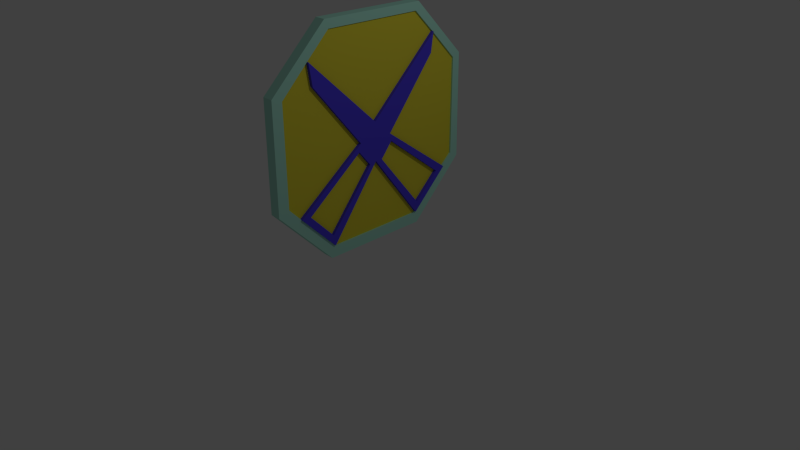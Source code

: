 # Source: damage.blend  (saved by Blender 2.72.0; exported with 4.5.12 LTS)
import bpy
from mathutils import Matrix  # noqa: F401  (used for matrix-valued properties, if any)

bpy.ops.wm.read_factory_settings(use_empty=True)
scene = bpy.context.scene
scene.name = 'Scene'

# ---- collections
col_collection_1 = bpy.data.collections.new('Collection 1'); scene.collection.children.link(col_collection_1)

# ---- materials (node trees are filled in below, after node groups)
mat_material = bpy.data.materials.new('Material')
mat_material.alpha_threshold = 0.0
mat_material.use_transparent_shadow = False
mat_material.diffuse_color = (0.08932, 0.06337, 0.8, 1.0)
mat_material.roughness = 0.5
mat_material_001 = bpy.data.materials.new('Material.001')
mat_material_001.alpha_threshold = 0.0
mat_material_001.use_transparent_shadow = False
mat_material_001.diffuse_color = (0.8, 0.7034, 0.04928, 1.0)
mat_material_001.roughness = 0.5
mat_material_002 = bpy.data.materials.new('Material.002')
mat_material_002.alpha_threshold = 0.0
mat_material_002.use_transparent_shadow = False
mat_material_002.diffuse_color = (0.416, 0.8, 0.6664, 1.0)
mat_material_002.roughness = 0.5

# ---- material node trees

# ---- world
world_world = bpy.data.worlds.new('World'); scene.world = world_world
world_world.color = (0.05088, 0.05088, 0.05088)
world_world.use_sun_shadow = False
world_world.sun_shadow_jitter_overblur = 0.0
world_world.cycles.sampling_method = 'MANUAL'
world_world.cycles.sample_map_resolution = 256

# ---- cameras
cam_camera = bpy.data.cameras.new('Camera')
cam_camera.clip_end = 100.0
cam_camera.lens = 35.0
cam_camera.sensor_width = 32.0
cam_camera.sensor_height = 18.0
cam_camera.ortho_scale = 7.314
cam_camera.dof.focus_distance = 0.0
cam_camera.dof.aperture_fstop = 128.0

# ---- lights
light_lamp = bpy.data.lights.new('Lamp', 'POINT')
light_lamp.transmission_factor = 0.0
light_lamp.cutoff_distance = 30.0
light_lamp.energy = 100.0
light_lamp.shadow_buffer_clip_start = 1.001
light_lamp.shadow_soft_size = 0.1
light_lamp.shadow_maximum_resolution = 0.006
light_lamp.use_absolute_resolution = True
light_lamp.cycles.use_multiple_importance_sampling = False

# ---- meshes
me_plane = bpy.data.meshes.new('Plane')
me_plane.from_pydata([(0.05092, 0.6419, -1.274), (0.05167, -1.313, -0.5852), (0.0513, 1.347, 0.6618), (0.05205, -0.627, 1.367), (0.05093, 1.323, -0.6243), (0.05168, 0.6991, 1.347), (0.05204, -1.302, 0.7008), (0.05129, -0.6691, -1.275), (0.05093, 1.172, -0.7626), (0.05205, -0.938, 1.063), (0.05092, 0.664, -1.255), (0.05158, -1.155, -0.7555), (0.05152, 0.9742, 1.06), (0.05152, 0.001152, 0.1506), (0.05152, -0.231, -0.06211), (0.0513, -0.6829, -1.256), (0.05139, 0.2348, -0.05807), (0.05137, -0.002972, -0.3504), (0.05145, 0.9319, 0.8017), (0.05195, -0.8966, 0.7732), (0.05093, 1.097, -0.8348), (0.05092, 0.7374, -1.184), (0.05096, 1.111, -0.7171), (0.05096, 0.6159, -1.189), (0.05096, 1.038, -0.7872), (0.05096, 0.6884, -1.12), (0.05136, 0.2965, -0.1045), (0.05134, 0.04427, -0.4144), (0.05136, 0.2526, -0.1584), (0.05135, 0.0931, -0.3544), (0.05134, -0.7583, -1.177), (0.05154, -1.098, -0.8161), (0.05157, -1.084, -0.7024), (0.0513, -0.6333, -1.19), (0.05135, -0.7056, -1.112), (0.05154, -1.029, -0.7624), (0.05153, -0.3009, -0.1145), (0.05137, -0.05583, -0.4208), (0.05139, -0.09656, -0.3699), (0.0515, -0.2592, -0.1666), (-0.04986, 0.6418, -1.274), (-0.04912, -1.313, -0.5851), (-0.04949, 1.346, 0.6619), (-0.04874, -0.6271, 1.367), (-0.04986, 1.323, -0.6242), (-0.04911, 0.699, 1.347), (-0.04874, -1.302, 0.7009), (-0.0495, -0.6692, -1.275), (-0.04986, 1.172, -0.7625), (-0.04874, -0.9381, 1.063), (-0.04986, 0.6639, -1.255), (-0.04921, -1.155, -0.7554), (-0.04927, 0.9741, 1.06), (-0.04927, 0.001051, 0.1507), (-0.04926, -0.2311, -0.062), (-0.04949, -0.683, -1.256), (-0.04939, 0.2347, -0.05797), (-0.04941, -0.003072, -0.3503), (-0.04933, 0.9318, 0.8018), (-0.04883, -0.8967, 0.7733), (-0.04986, 1.097, -0.8347), (-0.04986, 0.7373, -1.183), (-0.04983, 1.111, -0.717), (-0.04983, 0.6158, -1.189), (-0.04983, 1.038, -0.7871), (-0.04983, 0.6883, -1.12), (-0.04942, 0.2964, -0.1044), (-0.04944, 0.04417, -0.4143), (-0.04943, 0.2525, -0.1583), (-0.04944, 0.093, -0.3543), (-0.04944, -0.7584, -1.176), (-0.04924, -1.098, -0.816), (-0.04921, -1.084, -0.7023), (-0.04948, -0.6334, -1.19), (-0.04944, -0.7057, -1.112), (-0.04925, -1.029, -0.7623), (-0.04926, -0.301, -0.1144), (-0.04942, -0.05593, -0.4207), (-0.04939, -0.09666, -0.3698), (-0.04929, -0.2593, -0.1665), (-0.09627, 1.172, -0.7624), (-0.09514, -0.9381, 1.063), (-0.09627, 0.6639, -1.254), (-0.09562, -1.155, -0.7554), (-0.09568, 0.9741, 1.06), (-0.09567, 0.0009946, 0.1508), (-0.09567, -0.2312, -0.06194), (-0.09589, -0.6831, -1.256), (-0.0958, 0.2346, -0.05791), (-0.09582, -0.003129, -0.3502), (-0.09574, 0.9318, 0.8019), (-0.09524, -0.8968, 0.7734), (-0.09627, 1.097, -0.8346), (-0.0958, 0.1923, -0.11), (-0.09627, 0.7373, -1.183), (-0.09581, 0.0444, -0.2918), (-0.09624, 1.111, -0.717), (-0.09624, 0.6158, -1.189), (-0.09624, 1.038, -0.7871), (-0.09624, 0.6882, -1.12), (-0.09583, 0.2963, -0.1043), (-0.09585, 0.04411, -0.4142), (-0.09583, 0.2525, -0.1582), (-0.09585, 0.09294, -0.3542), (-0.09585, -0.7585, -1.176), (-0.09579, -0.04121, -0.3021), (-0.09565, -1.098, -0.8159), (-0.0957, -0.1906, -0.1132), (-0.09562, -1.085, -0.7022), (-0.09589, -0.6335, -1.19), (-0.09585, -0.7057, -1.112), (-0.09565, -1.029, -0.7623), (-0.09567, -0.301, -0.1144), (-0.09582, -0.05599, -0.4206), (-0.0958, -0.09671, -0.3697), (-0.09569, -0.2594, -0.1664), (0.09289, 1.172, -0.7626), (0.09401, -0.938, 1.063), (0.09289, 0.664, -1.255), (0.09354, -1.155, -0.7555), (0.09348, 0.9742, 1.06), (0.09348, 0.001152, 0.1506), (0.09349, -0.231, -0.06211), (0.09326, -0.6829, -1.256), (0.09336, 0.2348, -0.05807), (0.09334, -0.002972, -0.3504), (0.09342, 0.9319, 0.8017), (0.09392, -0.8966, 0.7732), (0.09289, 1.097, -0.8348), (0.09336, 0.1924, -0.1102), (0.09289, 0.7374, -1.184), (0.09334, 0.04456, -0.2919), (0.09292, 1.111, -0.7171), (0.09292, 0.6159, -1.189), (0.09292, 1.038, -0.7872), (0.09292, 0.6884, -1.12), (0.09333, 0.2965, -0.1045), (0.09331, 0.04427, -0.4144), (0.09332, 0.2526, -0.1584), (0.09331, 0.0931, -0.3544), (0.09331, -0.7583, -1.177), (0.09336, -0.04105, -0.3022), (0.09351, -1.098, -0.8161), (0.09346, -0.1905, -0.1134), (0.09354, -1.084, -0.7024), (0.09327, -0.6333, -1.19), (0.09331, -0.7056, -1.112), (0.0935, -1.029, -0.7624), (0.09349, -0.3009, -0.1145), (0.09333, -0.05583, -0.4208), (0.09336, -0.09656, -0.3699), (0.09346, -0.2592, -0.1666), (0.05205, -0.6765, 1.481), (0.05168, 0.7449, 1.455), (-0.04874, -0.6766, 1.481), (-0.04911, 0.7448, 1.455), (0.05092, 0.6999, -1.419), (0.05129, -0.7285, -1.419), (-0.04986, 0.6998, -1.419), (-0.0495, -0.7286, -1.419), (0.0513, 1.453, 0.7049), (-0.04949, 1.453, 0.705), (0.05167, -1.458, -0.6412), (-0.04912, -1.458, -0.6411), (0.05093, 1.442, -0.6815), (-0.04986, 1.442, -0.6814), (0.05204, -1.437, 0.7497), (-0.04874, -1.437, 0.7498), (0.07158, 0.6419, -1.274), (0.07233, -1.313, -0.5852), (0.07195, 1.347, 0.6618), (0.07271, -0.627, 1.367), (0.07158, 1.323, -0.6243), (0.07234, 0.6991, 1.347), (0.0727, -1.302, 0.7008), (0.07195, -0.6691, -1.275), (0.07159, 1.172, -0.7626), (0.07271, -0.938, 1.063), (0.07158, 0.664, -1.255), (0.07223, -1.155, -0.7555), (0.07217, 0.9742, 1.06), (0.07196, -0.6829, -1.256), (0.07159, 1.097, -0.8348), (0.07158, 0.7374, -1.184), (0.072, -0.7583, -1.177), (0.0722, -1.098, -0.8161), (0.07271, -0.6765, 1.481), (0.07234, 0.7449, 1.455), (0.07158, 0.6999, -1.419), (0.07195, -0.7285, -1.419), (0.07195, 1.453, 0.7049), (0.07233, -1.458, -0.6412), (0.07158, 1.442, -0.6815), (0.0727, -1.437, 0.7497), (-0.07331, 0.6418, -1.274), (-0.07257, -1.313, -0.5851), (-0.07294, 1.346, 0.6619), (-0.07219, -0.6271, 1.367), (-0.07331, 1.323, -0.6242), (-0.07256, 0.699, 1.347), (-0.07219, -1.302, 0.7009), (-0.07295, -0.6692, -1.275), (-0.07331, 1.172, -0.7625), (-0.07219, -0.9381, 1.063), (-0.07331, 0.6639, -1.255), (-0.07266, -1.155, -0.7554), (-0.07272, 0.9741, 1.06), (-0.07294, -0.683, -1.256), (-0.07331, 1.097, -0.8347), (-0.07331, 0.7373, -1.183), (-0.0729, -0.7584, -1.176), (-0.0727, -1.098, -0.816), (-0.07219, -0.6766, 1.481), (-0.07256, 0.7448, 1.455), (-0.07331, 0.6998, -1.419), (-0.07295, -0.7286, -1.419), (-0.07294, 1.453, 0.705), (-0.07257, -1.458, -0.6411), (-0.07331, 1.442, -0.6814), (-0.07219, -1.437, 0.7498)], [], [(3, 9, 13, 12, 5), (0, 10, 23, 27, 17, 37, 33, 15, 7), (27, 23, 133, 137), (25, 29, 139, 135), (33, 37, 149, 145), (9, 6, 1, 11, 32, 36, 14, 19), (23, 10, 118, 133), (18, 16, 26, 22, 8, 4, 2, 12), (18, 12, 120, 126), (15, 33, 145, 123), (35, 39, 151, 147), (28, 29, 25, 24), (16, 18, 126, 124), (12, 13, 121, 120), (13, 9, 117, 121), (30, 15, 123, 140), (20, 8, 116, 128), (19, 14, 122, 127), (14, 36, 148, 122), (39, 35, 34, 38), (22, 26, 136, 132), (32, 11, 119, 144), (28, 24, 134, 138), (36, 32, 144, 148), (39, 38, 150, 151), (43, 45, 52, 53, 49), (40, 47, 55, 73, 77, 57, 67, 63, 50), (79, 75, 111, 115), (58, 56, 88, 90), (53, 52, 84, 85), (49, 59, 54, 76, 72, 51, 41, 46), (49, 53, 85, 81), (58, 52, 42, 44, 48, 62, 66, 56), (55, 70, 104, 87), (48, 60, 92, 80), (54, 59, 91, 86), (68, 64, 65, 69), (76, 54, 86, 112), (66, 62, 96, 100), (51, 72, 108, 83), (64, 68, 102, 98), (72, 76, 112, 108), (78, 79, 115, 114), (62, 48, 80, 96), (79, 78, 74, 75), (59, 49, 81, 91), (56, 66, 100, 88), (68, 69, 103, 102), (74, 78, 114, 110), (75, 74, 110, 111), (89, 105, 107, 86, 85, 88, 93, 95), (43, 3, 152, 154), (2, 42, 161, 160), (98, 92, 94, 99), (6, 46, 167, 166), (81, 85, 86, 91), (85, 84, 90, 88), (40, 0, 156, 158), (110, 109, 87, 104), (99, 94, 82, 97), (96, 80, 92, 98), (103, 99, 97, 101), (100, 96, 98, 102), (93, 102, 103, 95), (95, 103, 101, 89), (88, 100, 102, 93), (111, 110, 104, 106), (108, 111, 106, 83), (114, 113, 109, 110), (112, 115, 111, 108), (107, 105, 114, 115), (105, 89, 113, 114), (86, 107, 115, 112), (73, 55, 87, 109), (52, 58, 90, 84), (50, 63, 97, 82), (77, 73, 109, 113), (69, 65, 99, 103), (63, 67, 101, 97), (60, 61, 94, 92), (57, 77, 113, 89), (70, 71, 106, 104), (71, 51, 83, 106), (65, 64, 98, 99), (61, 50, 82, 94), (67, 57, 89, 101), (125, 131, 129, 124, 121, 122, 143, 141), (135, 133, 118, 130), (146, 140, 123, 145), (117, 127, 122, 121), (121, 124, 126, 120), (132, 134, 128, 116), (134, 135, 130, 128), (139, 137, 133, 135), (136, 138, 134, 132), (129, 131, 139, 138), (131, 125, 137, 139), (124, 129, 138, 136), (147, 142, 140, 146), (144, 119, 142, 147), (150, 146, 145, 149), (148, 144, 147, 151), (143, 151, 150, 141), (141, 150, 149, 125), (122, 148, 151, 143), (21, 20, 128, 130), (37, 17, 125, 149), (31, 30, 140, 142), (11, 31, 142, 119), (24, 25, 135, 134), (10, 21, 130, 118), (17, 27, 137, 125), (34, 35, 147, 146), (38, 34, 146, 150), (29, 28, 138, 139), (26, 16, 124, 136), (9, 19, 127, 117), (8, 22, 132, 116), (152, 153, 155, 154), (5, 45, 155, 153), (155, 161, 216, 213), (6, 9, 177, 174), (156, 157, 159, 158), (7, 47, 159, 157), (49, 46, 200, 203), (21, 10, 178, 183), (153, 160, 161, 155), (50, 61, 209, 204), (157, 162, 163, 159), (1, 41, 163, 162), (162, 166, 167, 163), (157, 156, 188, 189), (160, 164, 165, 161), (0, 7, 175, 168), (4, 44, 165, 164), (31, 11, 179, 185), (47, 40, 194, 201), (51, 71, 211, 205), (164, 156, 158, 165), (30, 31, 185, 184), (166, 152, 154, 167), (166, 162, 191, 193), (71, 70, 210, 211), (154, 155, 213, 212), (165, 158, 214, 218), (20, 21, 183, 182), (171, 173, 187, 186), (168, 175, 189, 188), (181, 184, 185, 179, 169, 191, 189, 175), (169, 174, 193, 191), (170, 172, 192, 190), (176, 182, 183, 178, 168, 188, 192, 172), (177, 171, 186, 193, 174), (173, 180, 170, 190, 187), (160, 153, 187, 190), (164, 160, 190, 192), (4, 8, 176, 172), (2, 4, 172, 170), (12, 2, 170, 180), (10, 0, 168, 178), (152, 166, 193, 186), (156, 164, 192, 188), (162, 157, 189, 191), (153, 152, 186, 187), (5, 12, 180, 173), (3, 5, 173, 171), (8, 20, 182, 176), (15, 30, 184, 181), (9, 3, 171, 177), (11, 1, 169, 179), (7, 15, 181, 175), (1, 6, 174, 169), (199, 197, 212, 213), (201, 194, 214, 215), (206, 199, 213, 216, 196), (205, 211, 210, 207, 201, 215, 217, 195), (204, 209, 208, 202, 198, 218, 214, 194), (200, 195, 217, 219), (197, 203, 200, 219, 212), (198, 196, 216, 218), (48, 44, 198, 202), (44, 42, 196, 198), (42, 52, 206, 196), (40, 50, 204, 194), (167, 154, 212, 219), (52, 45, 199, 206), (45, 43, 197, 199), (60, 48, 202, 208), (159, 163, 217, 215), (158, 159, 215, 214), (70, 55, 207, 210), (43, 49, 203, 197), (161, 165, 218, 216), (41, 51, 205, 195), (55, 47, 201, 207), (46, 41, 195, 200), (163, 167, 219, 217), (61, 60, 208, 209)])
me_plane.polygons.foreach_set('material_index', [1, 1, 0, 0, 0, 1, 0, 1, 0, 0, 0, 1, 0, 0, 0, 0, 0, 0, 0, 1, 0, 0, 0, 0, 0, 1, 1, 0, 0, 0, 1, 0, 1, 0, 0, 0, 1, 0, 0, 0, 0, 0, 0, 0, 1, 0, 0, 0, 0, 0, 0, 1, 1, 0, 1, 0, 0, 1, 0, 0, 0, 0, 0, 0, 0, 0, 0, 0, 0, 0, 0, 0, 0, 0, 0, 0, 0, 0, 0, 0, 0, 0, 0, 0, 0, 0, 0, 0, 0, 0, 0, 0, 0, 0, 0, 0, 0, 0, 0, 0, 0, 0, 0, 0, 0, 0, 0, 0, 0, 0, 0, 0, 0, 0, 0, 0, 0, 0, 2, 1, 2, 2, 2, 1, 2, 0, 2, 0, 2, 1, 2, 2, 2, 2, 1, 0, 2, 0, 2, 0, 2, 2, 0, 2, 2, 0, 2, 2, 2, 2, 2, 2, 2, 2, 2, 2, 2, 2, 2, 2, 2, 2, 2, 2, 2, 2, 0, 0, 2, 2, 2, 2, 2, 2, 2, 2, 2, 2, 2, 2, 2, 2, 2, 2, 2, 2, 2, 0, 2, 2, 0, 2, 2, 2, 2, 2, 2, 0])
me_plane.materials.append(mat_material)
me_plane.materials.append(mat_material_001)
me_plane.materials.append(mat_material_002)
me_plane.use_remesh_preserve_volume = False
me_plane.use_remesh_preserve_attributes = False
me_plane.use_mirror_vertex_groups = False
me_plane.update()

# ---- objects
ob_plane = bpy.data.objects.new('Plane', me_plane)
ob_lamp = bpy.data.objects.new('Lamp', light_lamp)
ob_camera = bpy.data.objects.new('Camera', cam_camera)

# ---- transforms, parenting, visibility, modifiers, constraints
ob_plane.location = (0.0, 0.0, 1.668)
ob_plane.lineart.crease_threshold = 0.0
ob_lamp.location = (4.076, 1.005, 5.904)
ob_lamp.rotation_euler = (0.6503, 0.05522, 1.866)
ob_lamp.lock_rotations_4d = False
ob_lamp.empty_display_type = 'ARROWS'
ob_lamp.color = (0.0, 0.0, 0.0, 0.0)
ob_lamp.lineart.crease_threshold = 0.0
ob_camera.location = (7.481, -6.508, 5.344)
ob_camera.rotation_euler = (1.109, 0.01082, 0.8149)
ob_camera.lock_rotations_4d = False
ob_camera.empty_display_type = 'ARROWS'
ob_camera.color = (0.0, 0.0, 0.0, 0.0)
ob_camera.display_type = 'WIRE'
ob_camera.lineart.crease_threshold = 0.0

# ---- collection membership
col_collection_1.objects.link(ob_plane)
col_collection_1.objects.link(ob_lamp)
col_collection_1.objects.link(ob_camera)

# ---- scene / render settings (as saved in the file)
scene.camera = ob_camera
scene.frame_start = 1; scene.frame_end = 250; scene.frame_set(1)
scene.render.engine = 'BLENDER_EEVEE_NEXT'
scene.render.resolution_percentage = 50
scene.render.dither_intensity = 0.0
scene.cycles.use_denoising = False
scene.cycles.samples = 10
scene.cycles.sampling_pattern = 'TABULATED_SOBOL'
scene.cycles.light_sampling_threshold = 0.0
scene.cycles.use_adaptive_sampling = False
scene.cycles.use_light_tree = False
scene.cycles.blur_glossy = 0.0
scene.cycles.pixel_filter_type = 'GAUSSIAN'
scene.cycles.sample_clamp_indirect = 0.0
scene.view_settings.view_transform = 'Standard'
bpy.context.view_layer.update()
